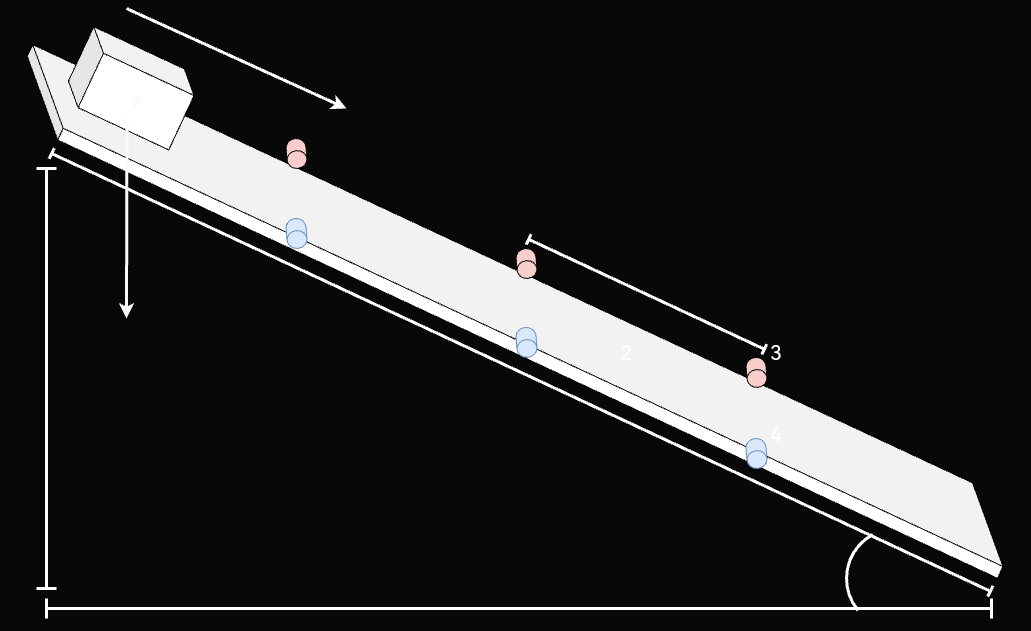

The diagram above was exported from draw.io. Its source (the exported page's mxGraphModel, read from the mxfile embedded in the PNG):
<mxGraphModel dx="2989" dy="2256" grid="1" gridSize="10" guides="1" tooltips="1" connect="1" arrows="1" fold="1" page="0" pageScale="1" pageWidth="827" pageHeight="1169" background="#080808" math="0" shadow="0">
  <root>
    <mxCell id="0" />
    <mxCell id="1" parent="0" />
    <mxCell id="9IGq_L0X8TQxTiQSzJDi-8" value="&lt;font style=&quot;font-size: 20px;&quot;&gt;2&lt;/font&gt;" style="shape=cube;whiteSpace=wrap;html=1;boundedLbl=1;backgroundOutline=1;darkOpacity=0.05;darkOpacity2=0.1;rotation=25;size=63;strokeColor=default;" parent="1" vertex="1">
      <mxGeometry x="-861.39" y="-645.06" width="1100" height="76" as="geometry" />
    </mxCell>
    <mxCell id="9IGq_L0X8TQxTiQSzJDi-7" value="&lt;font color=&quot;#f7f7f7&quot; style=&quot;font-size: 20px;&quot;&gt;1&lt;/font&gt;" style="shape=cube;whiteSpace=wrap;html=1;boundedLbl=1;backgroundOutline=1;darkOpacity=0.05;darkOpacity2=0.1;rotation=25;strokeColor=default;" parent="1" vertex="1">
      <mxGeometry x="-755.23" y="-870.19" width="120" height="80" as="geometry" />
    </mxCell>
    <mxCell id="9IGq_L0X8TQxTiQSzJDi-10" value="" style="shape=crossbar;whiteSpace=wrap;html=1;rounded=1;rotation=25;strokeColor=#FFFFFF;strokeWidth=3;" parent="1" vertex="1">
      <mxGeometry x="-823.33" y="-552.1" width="1035.69" height="12" as="geometry" />
    </mxCell>
    <mxCell id="9IGq_L0X8TQxTiQSzJDi-11" value="" style="shape=crossbar;whiteSpace=wrap;html=1;rounded=1;direction=south;strokeColor=#FFFFFF;strokeWidth=3;" parent="1" vertex="1">
      <mxGeometry x="-790" y="-750" width="20" height="420" as="geometry" />
    </mxCell>
    <mxCell id="DVurfl7tK8hgqaDt5xU9-3" value="" style="shape=cylinder3;whiteSpace=wrap;html=1;boundedLbl=1;backgroundOutline=1;size=8.909952622966557;fillColor=#f8cecc;strokeColor=default;rotation=-185;gradientColor=none;" parent="1" vertex="1">
      <mxGeometry x="-540" y="-780" width="20" height="30" as="geometry" />
    </mxCell>
    <mxCell id="DVurfl7tK8hgqaDt5xU9-4" value="" style="shape=cylinder3;whiteSpace=wrap;html=1;boundedLbl=1;backgroundOutline=1;size=8.909952622966557;fillColor=#f8cecc;strokeColor=default;rotation=-185;gradientColor=none;" parent="1" vertex="1">
      <mxGeometry x="-310" y="-670" width="20" height="30" as="geometry" />
    </mxCell>
    <mxCell id="DVurfl7tK8hgqaDt5xU9-5" value="" style="shape=cylinder3;whiteSpace=wrap;html=1;boundedLbl=1;backgroundOutline=1;size=8.909952622966557;fillColor=#f8cecc;strokeColor=default;rotation=-185;gradientColor=none;" parent="1" vertex="1">
      <mxGeometry x="-80" y="-561.1" width="20" height="30" as="geometry" />
    </mxCell>
    <mxCell id="DVurfl7tK8hgqaDt5xU9-9" value="" style="shape=cylinder3;whiteSpace=wrap;html=1;boundedLbl=1;backgroundOutline=1;size=8.909952622966557;fillColor=#dae8fc;strokeColor=#6c8ebf;rotation=-185;" parent="1" vertex="1">
      <mxGeometry x="-540" y="-700" width="20" height="30" as="geometry" />
    </mxCell>
    <mxCell id="DVurfl7tK8hgqaDt5xU9-10" value="" style="shape=cylinder3;whiteSpace=wrap;html=1;boundedLbl=1;backgroundOutline=1;size=8.909952622966557;fillColor=#dae8fc;strokeColor=#6c8ebf;rotation=-185;" parent="1" vertex="1">
      <mxGeometry x="-310" y="-591.1" width="20" height="30" as="geometry" />
    </mxCell>
    <mxCell id="DVurfl7tK8hgqaDt5xU9-11" value="" style="shape=cylinder3;whiteSpace=wrap;html=1;boundedLbl=1;backgroundOutline=1;size=8.909952622966557;fillColor=#dae8fc;strokeColor=#6c8ebf;rotation=-185;" parent="1" vertex="1">
      <mxGeometry x="-80" y="-480" width="20" height="30" as="geometry" />
    </mxCell>
    <mxCell id="DVurfl7tK8hgqaDt5xU9-17" value="" style="shape=crossbar;whiteSpace=wrap;html=1;rounded=1;rotation=25;strokeColor=#FFFFFF;strokeWidth=3;" parent="1" vertex="1">
      <mxGeometry x="-309.99999999999994" y="-630" width="260" height="11.54" as="geometry" />
    </mxCell>
    <mxCell id="idHEwyxmWycCZpmIf27r-6" value="&lt;font color=&quot;#ffffff&quot; style=&quot;font-size: 20px;&quot;&gt;2&lt;/font&gt;" style="text;html=1;strokeColor=none;fillColor=none;align=center;verticalAlign=middle;whiteSpace=wrap;rounded=0;" vertex="1" parent="1">
      <mxGeometry x="-230" y="-582.1" width="60" height="30" as="geometry" />
    </mxCell>
    <mxCell id="idHEwyxmWycCZpmIf27r-7" value="&lt;font color=&quot;#ffffff&quot; style=&quot;font-size: 20px;&quot;&gt;3&lt;/font&gt;" style="text;html=1;strokeColor=none;fillColor=none;align=center;verticalAlign=middle;whiteSpace=wrap;rounded=0;" vertex="1" parent="1">
      <mxGeometry x="-80" y="-582.0999999999999" width="60" height="30" as="geometry" />
    </mxCell>
    <mxCell id="idHEwyxmWycCZpmIf27r-8" value="&lt;font color=&quot;#ffffff&quot; style=&quot;font-size: 20px;&quot;&gt;4&lt;/font&gt;" style="text;html=1;strokeColor=none;fillColor=none;align=center;verticalAlign=middle;whiteSpace=wrap;rounded=0;" vertex="1" parent="1">
      <mxGeometry x="-80" y="-499.9999999999999" width="60" height="30" as="geometry" />
    </mxCell>
    <mxCell id="idHEwyxmWycCZpmIf27r-9" value="" style="endArrow=classic;html=1;rounded=0;strokeColor=#FAFAFA;strokeWidth=3;" edge="1" parent="1">
      <mxGeometry width="50" height="50" relative="1" as="geometry">
        <mxPoint x="-699.52" y="-800" as="sourcePoint" />
        <mxPoint x="-700" y="-600" as="targetPoint" />
      </mxGeometry>
    </mxCell>
    <mxCell id="idHEwyxmWycCZpmIf27r-11" value="" style="endArrow=classic;html=1;rounded=0;strokeColor=#FFFFFF;strokeWidth=3;" edge="1" parent="1">
      <mxGeometry width="50" height="50" relative="1" as="geometry">
        <mxPoint x="-700" y="-910" as="sourcePoint" />
        <mxPoint x="-480" y="-810" as="targetPoint" />
      </mxGeometry>
    </mxCell>
    <mxCell id="idHEwyxmWycCZpmIf27r-12" value="" style="verticalLabelPosition=bottom;verticalAlign=top;html=1;shape=mxgraph.basic.arc;startAngle=0.6397425745814755;endAngle=0.9216806137153829;strokeColor=#FFFFFF;strokeWidth=3;" vertex="1" parent="1">
      <mxGeometry x="20" y="-390" width="100" height="100" as="geometry" />
    </mxCell>
    <mxCell id="idHEwyxmWycCZpmIf27r-13" value="" style="shape=crossbar;whiteSpace=wrap;html=1;rounded=1;direction=south;strokeColor=#FFFFFF;strokeWidth=3;rotation=90;" vertex="1" parent="1">
      <mxGeometry x="-317.5" y="-782.5" width="20" height="945" as="geometry" />
    </mxCell>
  </root>
</mxGraphModel>